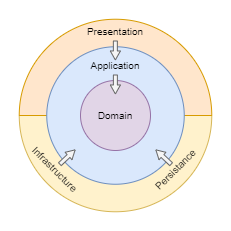

The diagram above was exported from draw.io. Its source (the exported page's mxGraphModel, read from the mxfile embedded in the PNG):
<mxGraphModel dx="438" dy="365" grid="1" gridSize="10" guides="1" tooltips="1" connect="1" arrows="1" fold="1" page="1" pageScale="1" pageWidth="850" pageHeight="1100" math="0" shadow="0">
  <root>
    <mxCell id="0" />
    <mxCell id="1" parent="0" />
    <mxCell id="31" value="" style="whiteSpace=wrap;html=1;aspect=fixed;fontSize=10;strokeColor=none;" vertex="1" parent="1">
      <mxGeometry x="300" y="270" width="230" height="230" as="geometry" />
    </mxCell>
    <mxCell id="13" value="" style="verticalLabelPosition=bottom;verticalAlign=top;html=1;shape=mxgraph.basic.half_circle;fillColor=#fff2cc;strokeColor=#d6b656;rotation=0;" vertex="1" parent="1">
      <mxGeometry x="318.74" y="385" width="192.52" height="96.26" as="geometry" />
    </mxCell>
    <mxCell id="8" value="" style="verticalLabelPosition=bottom;verticalAlign=top;html=1;shape=mxgraph.basic.half_circle;fillColor=#ffe6cc;strokeColor=#d79b00;rotation=-180;" vertex="1" parent="1">
      <mxGeometry x="318.74" y="288.74" width="192.52" height="96.26" as="geometry" />
    </mxCell>
    <mxCell id="3" value="" style="ellipse;whiteSpace=wrap;html=1;aspect=fixed;fillColor=#dae8fc;strokeColor=#6c8ebf;" vertex="1" parent="1">
      <mxGeometry x="346.25" y="316.25" width="137.5" height="137.5" as="geometry" />
    </mxCell>
    <mxCell id="2" value="Domain" style="ellipse;whiteSpace=wrap;html=1;aspect=fixed;fillColor=#e1d5e7;strokeColor=#9673a6;fontSize=10;" vertex="1" parent="1">
      <mxGeometry x="380" y="350" width="70" height="70" as="geometry" />
    </mxCell>
    <mxCell id="4" value="Application" style="text;html=1;strokeColor=none;fillColor=none;align=center;verticalAlign=middle;whiteSpace=wrap;rounded=0;fontSize=10;" vertex="1" parent="1">
      <mxGeometry x="385" y="320" width="60" height="30" as="geometry" />
    </mxCell>
    <mxCell id="5" value="" style="shape=flexArrow;endArrow=classic;html=1;fillColor=#f5f5f5;strokeColor=#666666;endWidth=5.116279069767442;endSize=2.681395348837209;width=4;" edge="1" parent="1">
      <mxGeometry width="50" height="50" relative="1" as="geometry">
        <mxPoint x="414.88" y="344" as="sourcePoint" />
        <mxPoint x="414.88" y="364" as="targetPoint" />
      </mxGeometry>
    </mxCell>
    <mxCell id="6" value="" style="shape=flexArrow;endArrow=classic;html=1;fillColor=#f5f5f5;strokeColor=#666666;endWidth=5.116279069767442;endSize=2.681395348837209;width=4;" edge="1" parent="1">
      <mxGeometry width="50" height="50" relative="1" as="geometry">
        <mxPoint x="414.86" y="310.0000000000001" as="sourcePoint" />
        <mxPoint x="414.86" y="330.0000000000001" as="targetPoint" />
      </mxGeometry>
    </mxCell>
    <mxCell id="11" value="Presentation" style="text;html=1;strokeColor=none;fillColor=none;align=center;verticalAlign=middle;whiteSpace=wrap;rounded=0;fontSize=10;" vertex="1" parent="1">
      <mxGeometry x="385" y="286.25" width="60" height="30" as="geometry" />
    </mxCell>
    <mxCell id="14" value="Persistance" style="text;html=1;strokeColor=none;fillColor=none;align=center;verticalAlign=middle;whiteSpace=wrap;rounded=0;fontSize=10;rotation=-45;" vertex="1" parent="1">
      <mxGeometry x="445" y="423.75" width="60" height="30" as="geometry" />
    </mxCell>
    <mxCell id="15" value="Infrastructure" style="text;html=1;strokeColor=none;fillColor=none;align=center;verticalAlign=middle;whiteSpace=wrap;rounded=0;fontSize=10;rotation=45;" vertex="1" parent="1">
      <mxGeometry x="325" y="423.75" width="60" height="30" as="geometry" />
    </mxCell>
    <mxCell id="19" value="" style="shape=flexArrow;endArrow=classic;html=1;fillColor=#f5f5f5;strokeColor=#666666;endWidth=5.116279069767442;endSize=2.681395348837209;width=4;" edge="1" parent="1">
      <mxGeometry width="50" height="50" relative="1" as="geometry">
        <mxPoint x="359" y="434" as="sourcePoint" />
        <mxPoint x="375" y="419" as="targetPoint" />
      </mxGeometry>
    </mxCell>
    <mxCell id="20" value="" style="shape=flexArrow;endArrow=classic;html=1;fillColor=#f5f5f5;strokeColor=#666666;endWidth=5.116279069767442;endSize=2.681395348837209;width=4;" edge="1" parent="1">
      <mxGeometry width="50" height="50" relative="1" as="geometry">
        <mxPoint x="470.9999999999998" y="434.0000000000001" as="sourcePoint" />
        <mxPoint x="454.9999999999998" y="419.0000000000001" as="targetPoint" />
      </mxGeometry>
    </mxCell>
  </root>
</mxGraphModel>